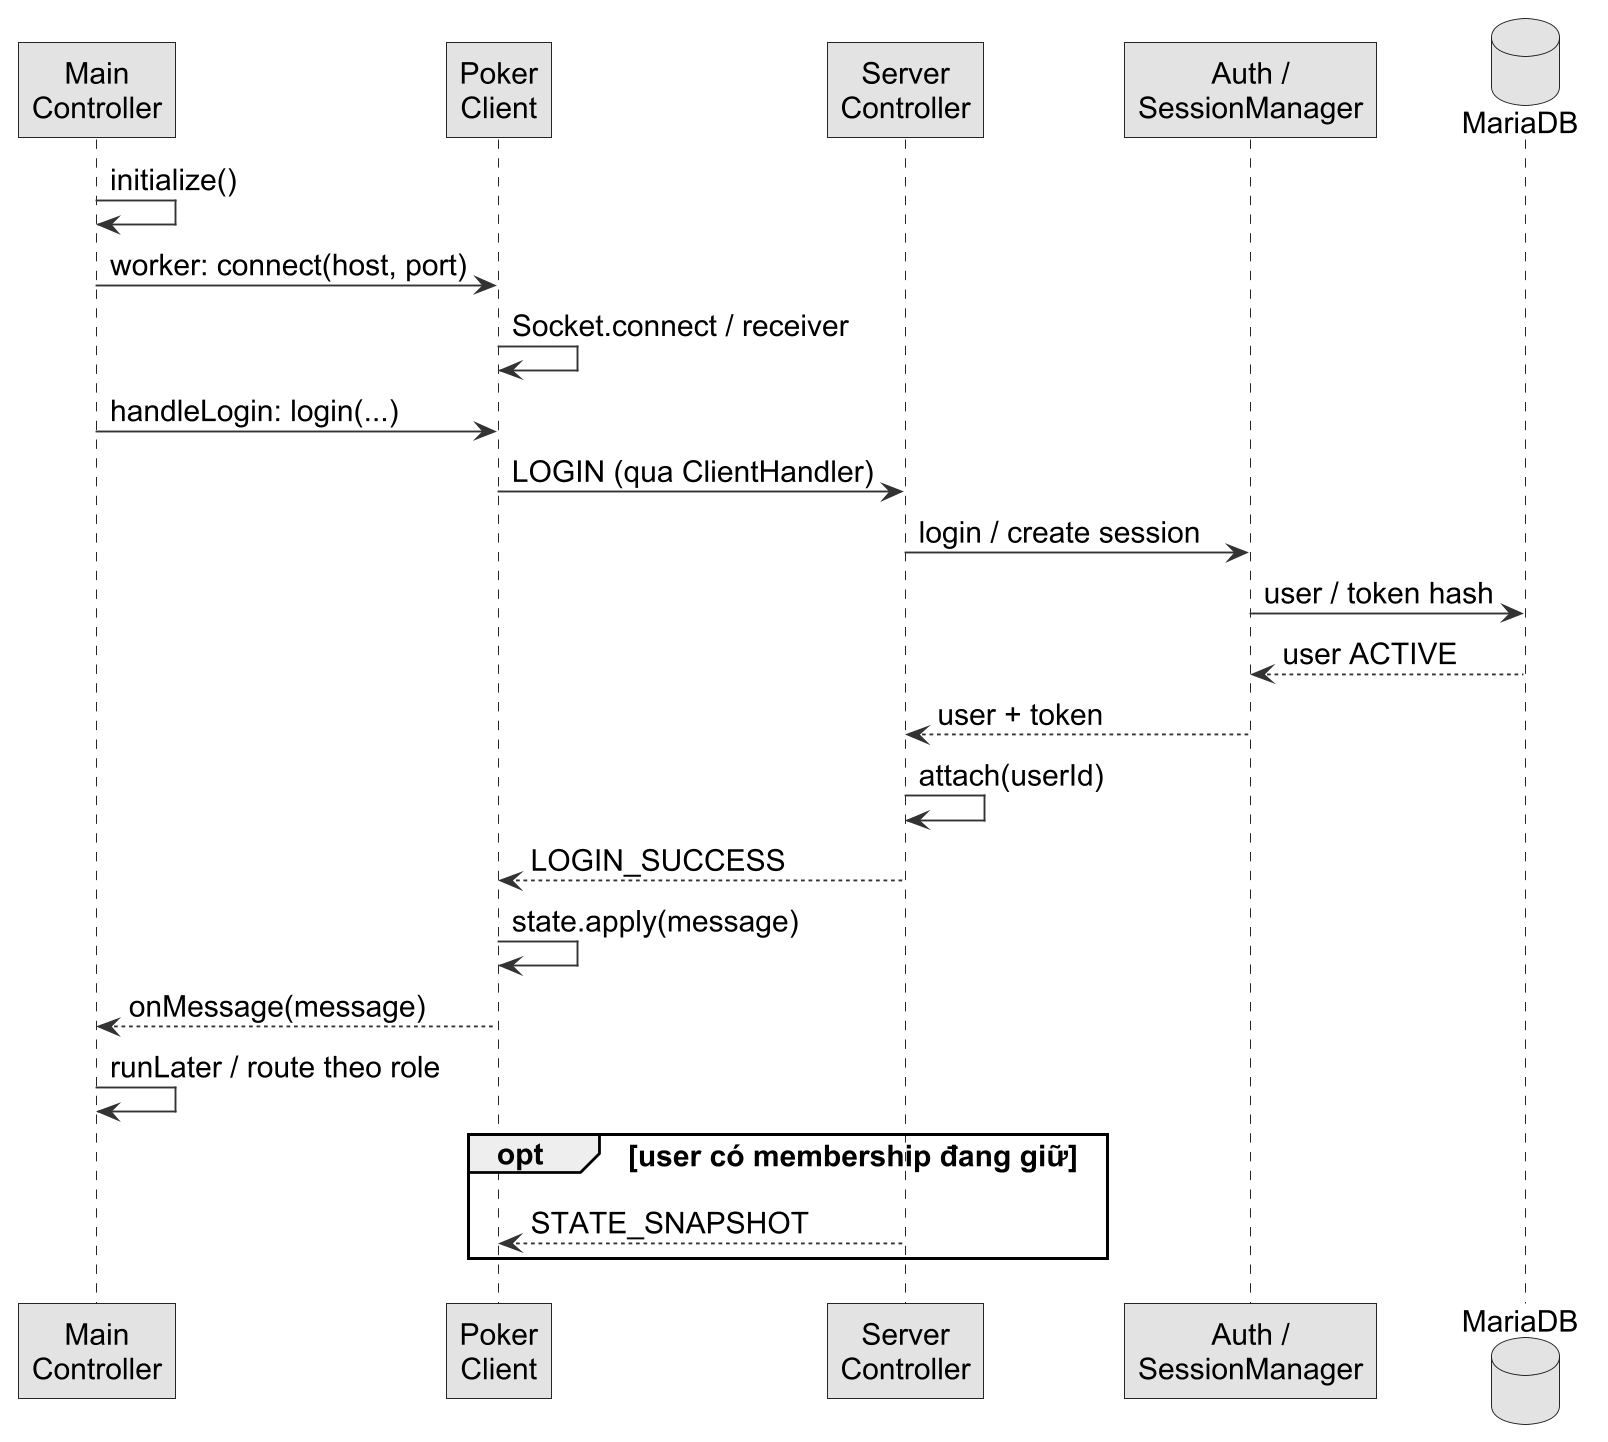

The diagram above was rendered by PlantUML. Its source (embedded in the PNG):
@startuml
skinparam dpi 180
skinparam defaultFontName Arial
skinparam defaultFontSize 16
skinparam shadowing false
skinparam monochrome true
skinparam backgroundColor white
skinparam ArrowColor #333333
skinparam roundcorner 0
participant "Main\nController" as ui
participant "Poker\nClient" as client
participant "Server\nController" as server
participant "Auth /\nSessionManager" as auth
database MariaDB as db
ui -> ui : initialize()
ui -> client : worker: connect(host, port)
client -> client : Socket.connect / receiver
ui -> client : handleLogin: login(...)
client -> server : LOGIN (qua ClientHandler)
server -> auth : login / create session
auth -> db : user / token hash
db --> auth : user ACTIVE
auth --> server : user + token
server -> server : attach(userId)
server --> client : LOGIN_SUCCESS
client -> client : state.apply(message)
client --> ui : onMessage(message)
ui -> ui : runLater / route theo role
opt user có membership đang giữ
 server --> client : STATE_SNAPSHOT
end

@enduml